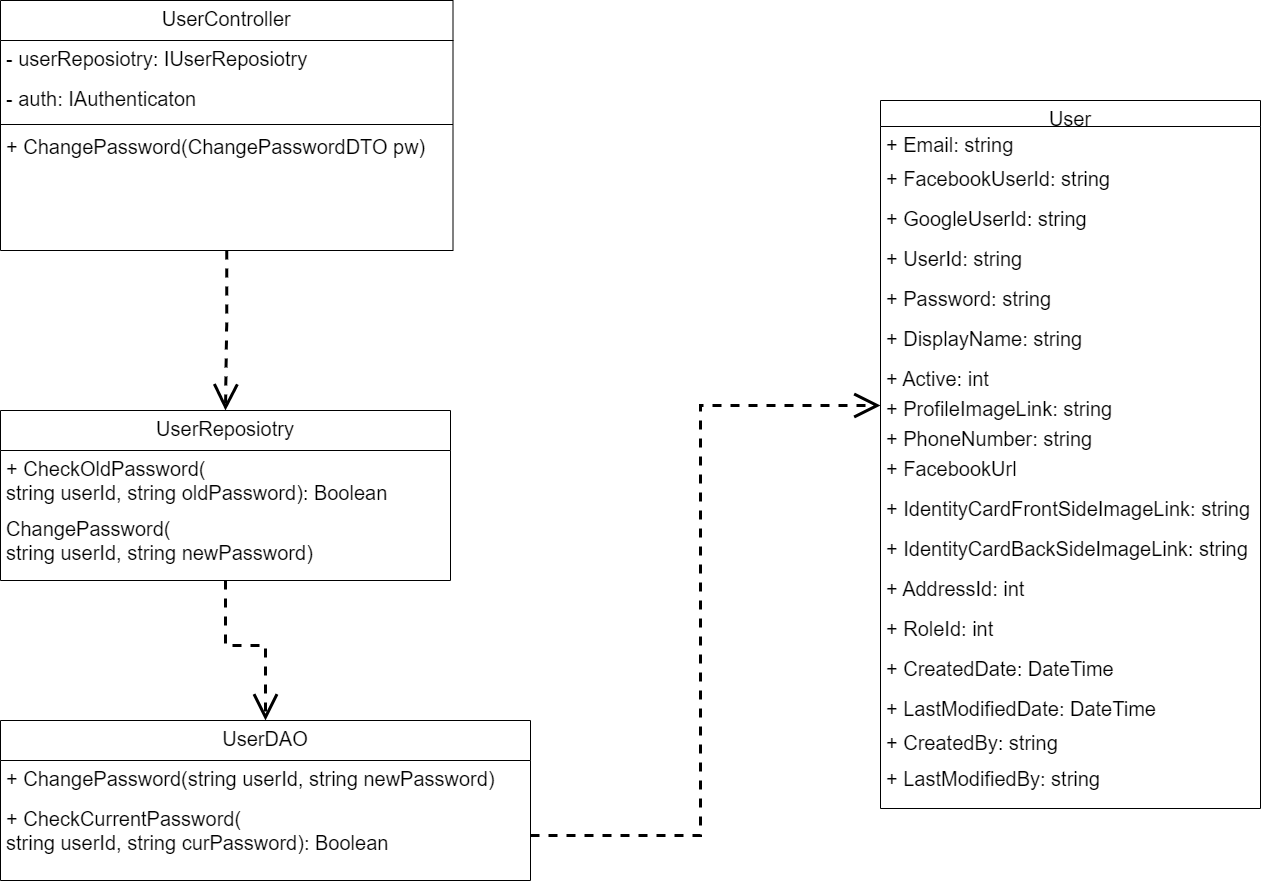

The diagram above was exported from draw.io. Its source (the exported page's mxGraphModel, read from the mxfile embedded in the PNG):
<mxGraphModel dx="2048" dy="1242" grid="1" gridSize="10" guides="1" tooltips="1" connect="1" arrows="1" fold="1" page="1" pageScale="1" pageWidth="1000" pageHeight="700" math="0" shadow="0">
  <root>
    <mxCell id="0" />
    <mxCell id="1" parent="0" />
    <mxCell id="AU8IfxTNUrwRknccMVOJ-2" style="edgeStyle=orthogonalEdgeStyle;rounded=0;orthogonalLoop=1;jettySize=auto;html=1;entryX=0.5;entryY=0;entryDx=0;entryDy=0;dashed=1;strokeWidth=3;fontSize=20;endArrow=open;endFill=0;endSize=20;" edge="1" parent="1" source="AU8IfxTNUrwRknccMVOJ-3" target="AU8IfxTNUrwRknccMVOJ-44">
      <mxGeometry relative="1" as="geometry" />
    </mxCell>
    <mxCell id="AU8IfxTNUrwRknccMVOJ-3" value="UserController" style="swimlane;fontStyle=0;align=center;verticalAlign=top;childLayout=stackLayout;horizontal=1;startSize=40;horizontalStack=0;resizeParent=1;resizeLast=0;collapsible=1;marginBottom=0;rounded=0;shadow=0;strokeWidth=1;fontSize=20;" vertex="1" parent="1">
      <mxGeometry x="370" y="280" width="452.5" height="250" as="geometry">
        <mxRectangle x="40" y="70" width="160" height="26" as="alternateBounds" />
      </mxGeometry>
    </mxCell>
    <mxCell id="AU8IfxTNUrwRknccMVOJ-4" value="- userReposiotry: IUserReposiotry" style="text;align=left;verticalAlign=top;spacingLeft=4;spacingRight=4;overflow=hidden;rotatable=0;points=[[0,0.5],[1,0.5]];portConstraint=eastwest;fontSize=20;" vertex="1" parent="AU8IfxTNUrwRknccMVOJ-3">
      <mxGeometry y="40" width="452.5" height="40" as="geometry" />
    </mxCell>
    <mxCell id="AU8IfxTNUrwRknccMVOJ-5" value="- auth: IAuthenticaton" style="text;align=left;verticalAlign=top;spacingLeft=4;spacingRight=4;overflow=hidden;rotatable=0;points=[[0,0.5],[1,0.5]];portConstraint=eastwest;rounded=0;shadow=0;html=0;fontSize=20;" vertex="1" parent="AU8IfxTNUrwRknccMVOJ-3">
      <mxGeometry y="80" width="452.5" height="40" as="geometry" />
    </mxCell>
    <mxCell id="AU8IfxTNUrwRknccMVOJ-6" value="" style="line;html=1;strokeWidth=1;align=left;verticalAlign=middle;spacingTop=-1;spacingLeft=3;spacingRight=3;rotatable=0;labelPosition=right;points=[];portConstraint=eastwest;fontSize=20;" vertex="1" parent="AU8IfxTNUrwRknccMVOJ-3">
      <mxGeometry y="120" width="452.5" height="8" as="geometry" />
    </mxCell>
    <mxCell id="AU8IfxTNUrwRknccMVOJ-7" value="+ ChangePassword(ChangePasswordDTO pw)" style="text;align=left;verticalAlign=top;spacingLeft=4;spacingRight=4;overflow=hidden;rotatable=0;points=[[0,0.5],[1,0.5]];portConstraint=eastwest;fontSize=20;" vertex="1" parent="AU8IfxTNUrwRknccMVOJ-3">
      <mxGeometry y="128" width="452.5" height="32" as="geometry" />
    </mxCell>
    <mxCell id="AU8IfxTNUrwRknccMVOJ-12" value="User" style="swimlane;fontStyle=0;align=center;verticalAlign=top;childLayout=stackLayout;horizontal=1;startSize=26;horizontalStack=0;resizeParent=1;resizeLast=0;collapsible=1;marginBottom=0;rounded=0;shadow=0;strokeWidth=1;fontSize=20;" vertex="1" parent="1">
      <mxGeometry x="1250" y="380" width="380" height="708" as="geometry">
        <mxRectangle x="1400" y="410" width="240" height="26" as="alternateBounds" />
      </mxGeometry>
    </mxCell>
    <mxCell id="AU8IfxTNUrwRknccMVOJ-13" value="+ Email: string" style="text;align=left;verticalAlign=top;spacingLeft=4;spacingRight=4;overflow=hidden;rotatable=0;points=[[0,0.5],[1,0.5]];portConstraint=eastwest;rounded=0;shadow=0;html=0;fontSize=20;" vertex="1" parent="AU8IfxTNUrwRknccMVOJ-12">
      <mxGeometry y="26" width="380" height="34" as="geometry" />
    </mxCell>
    <mxCell id="AU8IfxTNUrwRknccMVOJ-14" value="+ FacebookUserId: string" style="text;align=left;verticalAlign=top;spacingLeft=4;spacingRight=4;overflow=hidden;rotatable=0;points=[[0,0.5],[1,0.5]];portConstraint=eastwest;rounded=0;shadow=0;html=0;fontSize=20;" vertex="1" parent="AU8IfxTNUrwRknccMVOJ-12">
      <mxGeometry y="60" width="380" height="40" as="geometry" />
    </mxCell>
    <mxCell id="AU8IfxTNUrwRknccMVOJ-15" value="+ GoogleUserId: string" style="text;align=left;verticalAlign=top;spacingLeft=4;spacingRight=4;overflow=hidden;rotatable=0;points=[[0,0.5],[1,0.5]];portConstraint=eastwest;rounded=0;shadow=0;html=0;fontSize=20;" vertex="1" parent="AU8IfxTNUrwRknccMVOJ-12">
      <mxGeometry y="100" width="380" height="40" as="geometry" />
    </mxCell>
    <mxCell id="AU8IfxTNUrwRknccMVOJ-16" value="+ UserId: string" style="text;align=left;verticalAlign=top;spacingLeft=4;spacingRight=4;overflow=hidden;rotatable=0;points=[[0,0.5],[1,0.5]];portConstraint=eastwest;fontSize=20;" vertex="1" parent="AU8IfxTNUrwRknccMVOJ-12">
      <mxGeometry y="140" width="380" height="40" as="geometry" />
    </mxCell>
    <mxCell id="AU8IfxTNUrwRknccMVOJ-17" value="+ Password: string" style="text;align=left;verticalAlign=top;spacingLeft=4;spacingRight=4;overflow=hidden;rotatable=0;points=[[0,0.5],[1,0.5]];portConstraint=eastwest;rounded=0;shadow=0;html=0;fontSize=20;" vertex="1" parent="AU8IfxTNUrwRknccMVOJ-12">
      <mxGeometry y="180" width="380" height="40" as="geometry" />
    </mxCell>
    <mxCell id="AU8IfxTNUrwRknccMVOJ-18" value="+ DisplayName: string" style="text;align=left;verticalAlign=top;spacingLeft=4;spacingRight=4;overflow=hidden;rotatable=0;points=[[0,0.5],[1,0.5]];portConstraint=eastwest;rounded=0;shadow=0;html=0;fontSize=20;" vertex="1" parent="AU8IfxTNUrwRknccMVOJ-12">
      <mxGeometry y="220" width="380" height="40" as="geometry" />
    </mxCell>
    <mxCell id="AU8IfxTNUrwRknccMVOJ-19" value="+ Active: int" style="text;align=left;verticalAlign=top;spacingLeft=4;spacingRight=4;overflow=hidden;rotatable=0;points=[[0,0.5],[1,0.5]];portConstraint=eastwest;rounded=0;shadow=0;html=0;fontSize=20;" vertex="1" parent="AU8IfxTNUrwRknccMVOJ-12">
      <mxGeometry y="260" width="380" height="30" as="geometry" />
    </mxCell>
    <mxCell id="AU8IfxTNUrwRknccMVOJ-20" value="+ ProfileImageLink: string" style="text;align=left;verticalAlign=top;spacingLeft=4;spacingRight=4;overflow=hidden;rotatable=0;points=[[0,0.5],[1,0.5]];portConstraint=eastwest;rounded=0;shadow=0;html=0;fontSize=20;" vertex="1" parent="AU8IfxTNUrwRknccMVOJ-12">
      <mxGeometry y="290" width="380" height="30" as="geometry" />
    </mxCell>
    <mxCell id="AU8IfxTNUrwRknccMVOJ-21" value="+ PhoneNumber: string" style="text;align=left;verticalAlign=top;spacingLeft=4;spacingRight=4;overflow=hidden;rotatable=0;points=[[0,0.5],[1,0.5]];portConstraint=eastwest;rounded=0;shadow=0;html=0;fontSize=20;" vertex="1" parent="AU8IfxTNUrwRknccMVOJ-12">
      <mxGeometry y="320" width="380" height="30" as="geometry" />
    </mxCell>
    <mxCell id="AU8IfxTNUrwRknccMVOJ-22" value="+ FacebookUrl" style="text;align=left;verticalAlign=top;spacingLeft=4;spacingRight=4;overflow=hidden;rotatable=0;points=[[0,0.5],[1,0.5]];portConstraint=eastwest;rounded=0;shadow=0;html=0;fontSize=20;" vertex="1" parent="AU8IfxTNUrwRknccMVOJ-12">
      <mxGeometry y="350" width="380" height="40" as="geometry" />
    </mxCell>
    <mxCell id="AU8IfxTNUrwRknccMVOJ-23" value="+ IdentityCardFrontSideImageLink: string" style="text;align=left;verticalAlign=top;spacingLeft=4;spacingRight=4;overflow=hidden;rotatable=0;points=[[0,0.5],[1,0.5]];portConstraint=eastwest;rounded=0;shadow=0;html=0;fontSize=20;" vertex="1" parent="AU8IfxTNUrwRknccMVOJ-12">
      <mxGeometry y="390" width="380" height="40" as="geometry" />
    </mxCell>
    <mxCell id="AU8IfxTNUrwRknccMVOJ-24" value="+ IdentityCardBackSideImageLink: string" style="text;align=left;verticalAlign=top;spacingLeft=4;spacingRight=4;overflow=hidden;rotatable=0;points=[[0,0.5],[1,0.5]];portConstraint=eastwest;rounded=0;shadow=0;html=0;fontSize=20;" vertex="1" parent="AU8IfxTNUrwRknccMVOJ-12">
      <mxGeometry y="430" width="380" height="40" as="geometry" />
    </mxCell>
    <mxCell id="AU8IfxTNUrwRknccMVOJ-25" value="+ AddressId: int" style="text;align=left;verticalAlign=top;spacingLeft=4;spacingRight=4;overflow=hidden;rotatable=0;points=[[0,0.5],[1,0.5]];portConstraint=eastwest;rounded=0;shadow=0;html=0;fontSize=20;" vertex="1" parent="AU8IfxTNUrwRknccMVOJ-12">
      <mxGeometry y="470" width="380" height="40" as="geometry" />
    </mxCell>
    <mxCell id="AU8IfxTNUrwRknccMVOJ-26" value="+ RoleId: int" style="text;align=left;verticalAlign=top;spacingLeft=4;spacingRight=4;overflow=hidden;rotatable=0;points=[[0,0.5],[1,0.5]];portConstraint=eastwest;rounded=0;shadow=0;html=0;fontSize=20;" vertex="1" parent="AU8IfxTNUrwRknccMVOJ-12">
      <mxGeometry y="510" width="380" height="40" as="geometry" />
    </mxCell>
    <mxCell id="AU8IfxTNUrwRknccMVOJ-27" value="+ CreatedDate: DateTime" style="text;align=left;verticalAlign=top;spacingLeft=4;spacingRight=4;overflow=hidden;rotatable=0;points=[[0,0.5],[1,0.5]];portConstraint=eastwest;rounded=0;shadow=0;html=0;fontSize=20;" vertex="1" parent="AU8IfxTNUrwRknccMVOJ-12">
      <mxGeometry y="550" width="380" height="40" as="geometry" />
    </mxCell>
    <mxCell id="AU8IfxTNUrwRknccMVOJ-28" value="+ LastModifiedDate: DateTime" style="text;align=left;verticalAlign=top;spacingLeft=4;spacingRight=4;overflow=hidden;rotatable=0;points=[[0,0.5],[1,0.5]];portConstraint=eastwest;rounded=0;shadow=0;html=0;fontSize=20;" vertex="1" parent="AU8IfxTNUrwRknccMVOJ-12">
      <mxGeometry y="590" width="380" height="34" as="geometry" />
    </mxCell>
    <mxCell id="AU8IfxTNUrwRknccMVOJ-29" value="+ CreatedBy: string" style="text;align=left;verticalAlign=top;spacingLeft=4;spacingRight=4;overflow=hidden;rotatable=0;points=[[0,0.5],[1,0.5]];portConstraint=eastwest;rounded=0;shadow=0;html=0;fontSize=20;" vertex="1" parent="AU8IfxTNUrwRknccMVOJ-12">
      <mxGeometry y="624" width="380" height="36" as="geometry" />
    </mxCell>
    <mxCell id="AU8IfxTNUrwRknccMVOJ-30" value="+ LastModifiedBy: string" style="text;align=left;verticalAlign=top;spacingLeft=4;spacingRight=4;overflow=hidden;rotatable=0;points=[[0,0.5],[1,0.5]];portConstraint=eastwest;rounded=0;shadow=0;html=0;fontSize=20;" vertex="1" parent="AU8IfxTNUrwRknccMVOJ-12">
      <mxGeometry y="660" width="380" height="40" as="geometry" />
    </mxCell>
    <mxCell id="AU8IfxTNUrwRknccMVOJ-36" value="UserDAO" style="swimlane;fontStyle=0;align=center;verticalAlign=top;childLayout=stackLayout;horizontal=1;startSize=40;horizontalStack=0;resizeParent=1;resizeLast=0;collapsible=1;marginBottom=0;rounded=0;shadow=0;strokeWidth=1;fontSize=20;" vertex="1" parent="1">
      <mxGeometry x="370" y="1000" width="530" height="160" as="geometry">
        <mxRectangle x="1100" y="90" width="160" height="26" as="alternateBounds" />
      </mxGeometry>
    </mxCell>
    <mxCell id="AU8IfxTNUrwRknccMVOJ-48" value="+ ChangePassword(string userId, string newPassword)" style="text;align=left;verticalAlign=top;spacingLeft=4;spacingRight=4;overflow=hidden;rotatable=0;points=[[0,0.5],[1,0.5]];portConstraint=eastwest;fontSize=20;" vertex="1" parent="AU8IfxTNUrwRknccMVOJ-36">
      <mxGeometry y="40" width="530" height="40" as="geometry" />
    </mxCell>
    <mxCell id="AU8IfxTNUrwRknccMVOJ-49" value="+ CheckCurrentPassword(&#10;string userId, string curPassword): Boolean" style="text;align=left;verticalAlign=top;spacingLeft=4;spacingRight=4;overflow=hidden;rotatable=0;points=[[0,0.5],[1,0.5]];portConstraint=eastwest;fontSize=20;" vertex="1" parent="AU8IfxTNUrwRknccMVOJ-36">
      <mxGeometry y="80" width="530" height="70" as="geometry" />
    </mxCell>
    <mxCell id="AU8IfxTNUrwRknccMVOJ-50" style="edgeStyle=orthogonalEdgeStyle;rounded=0;orthogonalLoop=1;jettySize=auto;html=1;entryX=0.5;entryY=0;entryDx=0;entryDy=0;dashed=1;endArrow=open;endFill=0;endSize=20;strokeWidth=3;" edge="1" parent="1" source="AU8IfxTNUrwRknccMVOJ-44" target="AU8IfxTNUrwRknccMVOJ-36">
      <mxGeometry relative="1" as="geometry" />
    </mxCell>
    <mxCell id="AU8IfxTNUrwRknccMVOJ-44" value="UserReposiotry" style="swimlane;fontStyle=0;align=center;verticalAlign=top;childLayout=stackLayout;horizontal=1;startSize=40;horizontalStack=0;resizeParent=1;resizeLast=0;collapsible=1;marginBottom=0;rounded=0;shadow=0;strokeWidth=1;fontSize=20;" vertex="1" parent="1">
      <mxGeometry x="370" y="690" width="450" height="170" as="geometry">
        <mxRectangle x="850" y="130" width="160" height="26" as="alternateBounds" />
      </mxGeometry>
    </mxCell>
    <mxCell id="AU8IfxTNUrwRknccMVOJ-45" value="+ CheckOldPassword(&#10;string userId, string oldPassword): Boolean" style="text;align=left;verticalAlign=top;spacingLeft=4;spacingRight=4;overflow=hidden;rotatable=0;points=[[0,0.5],[1,0.5]];portConstraint=eastwest;fontStyle=0;fontSize=20;" vertex="1" parent="AU8IfxTNUrwRknccMVOJ-44">
      <mxGeometry y="40" width="450" height="60" as="geometry" />
    </mxCell>
    <mxCell id="AU8IfxTNUrwRknccMVOJ-46" value="ChangePassword(&#10;string userId, string newPassword)" style="text;align=left;verticalAlign=top;spacingLeft=4;spacingRight=4;overflow=hidden;rotatable=0;points=[[0,0.5],[1,0.5]];portConstraint=eastwest;fontSize=20;" vertex="1" parent="AU8IfxTNUrwRknccMVOJ-44">
      <mxGeometry y="100" width="450" height="70" as="geometry" />
    </mxCell>
    <mxCell id="AU8IfxTNUrwRknccMVOJ-51" style="edgeStyle=orthogonalEdgeStyle;rounded=0;orthogonalLoop=1;jettySize=auto;html=1;entryX=0;entryY=0.5;entryDx=0;entryDy=0;dashed=1;strokeWidth=3;endArrow=open;endFill=0;endSize=20;" edge="1" parent="1" source="AU8IfxTNUrwRknccMVOJ-49" target="AU8IfxTNUrwRknccMVOJ-20">
      <mxGeometry relative="1" as="geometry" />
    </mxCell>
  </root>
</mxGraphModel>